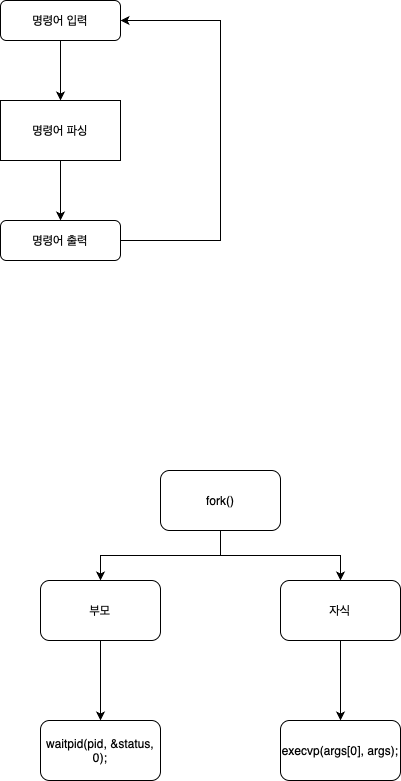

The diagram above was exported from draw.io. Its source (the exported page's mxGraphModel, read from the mxfile embedded in the PNG):
<mxGraphModel dx="1422" dy="1940" grid="1" gridSize="10" guides="1" tooltips="1" connect="1" arrows="1" fold="1" page="1" pageScale="1" pageWidth="827" pageHeight="1169" math="0" shadow="0">
  <root>
    <mxCell id="WIyWlLk6GJQsqaUBKTNV-0" />
    <mxCell id="WIyWlLk6GJQsqaUBKTNV-1" parent="WIyWlLk6GJQsqaUBKTNV-0" />
    <mxCell id="JfoMGxsyVzTje4ohJ2Ox-1" style="edgeStyle=elbowEdgeStyle;rounded=0;orthogonalLoop=1;jettySize=auto;html=1;entryX=1;entryY=0.5;entryDx=0;entryDy=0;exitX=1;exitY=0.5;exitDx=0;exitDy=0;" edge="1" parent="WIyWlLk6GJQsqaUBKTNV-1" source="WIyWlLk6GJQsqaUBKTNV-11" target="WIyWlLk6GJQsqaUBKTNV-3">
      <mxGeometry relative="1" as="geometry">
        <mxPoint x="340" y="60" as="targetPoint" />
        <mxPoint x="280" y="310" as="sourcePoint" />
        <Array as="points">
          <mxPoint x="380" y="190" />
        </Array>
      </mxGeometry>
    </mxCell>
    <mxCell id="JfoMGxsyVzTje4ohJ2Ox-8" value="" style="edgeStyle=orthogonalEdgeStyle;rounded=0;orthogonalLoop=1;jettySize=auto;html=1;" edge="1" parent="WIyWlLk6GJQsqaUBKTNV-1" source="WIyWlLk6GJQsqaUBKTNV-3" target="JfoMGxsyVzTje4ohJ2Ox-2">
      <mxGeometry relative="1" as="geometry" />
    </mxCell>
    <mxCell id="WIyWlLk6GJQsqaUBKTNV-3" value="명령어 입력" style="rounded=1;whiteSpace=wrap;html=1;fontSize=12;glass=0;strokeWidth=1;shadow=0;" parent="WIyWlLk6GJQsqaUBKTNV-1" vertex="1">
      <mxGeometry x="160" y="80" width="120" height="40" as="geometry" />
    </mxCell>
    <mxCell id="WIyWlLk6GJQsqaUBKTNV-11" value="명령어 출력" style="rounded=1;whiteSpace=wrap;html=1;fontSize=12;glass=0;strokeWidth=1;shadow=0;" parent="WIyWlLk6GJQsqaUBKTNV-1" vertex="1">
      <mxGeometry x="160" y="300" width="120" height="40" as="geometry" />
    </mxCell>
    <mxCell id="JfoMGxsyVzTje4ohJ2Ox-14" value="" style="edgeStyle=orthogonalEdgeStyle;rounded=0;orthogonalLoop=1;jettySize=auto;html=1;" edge="1" parent="WIyWlLk6GJQsqaUBKTNV-1" source="JfoMGxsyVzTje4ohJ2Ox-2" target="WIyWlLk6GJQsqaUBKTNV-11">
      <mxGeometry relative="1" as="geometry" />
    </mxCell>
    <mxCell id="JfoMGxsyVzTje4ohJ2Ox-2" value="명령어 파싱" style="rounded=0;whiteSpace=wrap;html=1;" vertex="1" parent="WIyWlLk6GJQsqaUBKTNV-1">
      <mxGeometry x="160" y="180" width="120" height="60" as="geometry" />
    </mxCell>
    <mxCell id="JfoMGxsyVzTje4ohJ2Ox-17" value="" style="edgeStyle=orthogonalEdgeStyle;rounded=0;orthogonalLoop=1;jettySize=auto;html=1;" edge="1" parent="WIyWlLk6GJQsqaUBKTNV-1" source="JfoMGxsyVzTje4ohJ2Ox-15" target="JfoMGxsyVzTje4ohJ2Ox-16">
      <mxGeometry relative="1" as="geometry" />
    </mxCell>
    <mxCell id="JfoMGxsyVzTje4ohJ2Ox-19" value="" style="edgeStyle=orthogonalEdgeStyle;rounded=0;orthogonalLoop=1;jettySize=auto;html=1;" edge="1" parent="WIyWlLk6GJQsqaUBKTNV-1" source="JfoMGxsyVzTje4ohJ2Ox-15" target="JfoMGxsyVzTje4ohJ2Ox-18">
      <mxGeometry relative="1" as="geometry" />
    </mxCell>
    <mxCell id="JfoMGxsyVzTje4ohJ2Ox-15" value="fork()" style="rounded=1;whiteSpace=wrap;html=1;" vertex="1" parent="WIyWlLk6GJQsqaUBKTNV-1">
      <mxGeometry x="320" y="550" width="120" height="60" as="geometry" />
    </mxCell>
    <mxCell id="JfoMGxsyVzTje4ohJ2Ox-21" value="" style="edgeStyle=orthogonalEdgeStyle;rounded=0;orthogonalLoop=1;jettySize=auto;html=1;" edge="1" parent="WIyWlLk6GJQsqaUBKTNV-1" source="JfoMGxsyVzTje4ohJ2Ox-16" target="JfoMGxsyVzTje4ohJ2Ox-20">
      <mxGeometry relative="1" as="geometry" />
    </mxCell>
    <mxCell id="JfoMGxsyVzTje4ohJ2Ox-16" value="자식" style="whiteSpace=wrap;html=1;rounded=1;" vertex="1" parent="WIyWlLk6GJQsqaUBKTNV-1">
      <mxGeometry x="440" y="660" width="120" height="60" as="geometry" />
    </mxCell>
    <mxCell id="JfoMGxsyVzTje4ohJ2Ox-23" value="" style="edgeStyle=orthogonalEdgeStyle;rounded=0;orthogonalLoop=1;jettySize=auto;html=1;" edge="1" parent="WIyWlLk6GJQsqaUBKTNV-1" source="JfoMGxsyVzTje4ohJ2Ox-18" target="JfoMGxsyVzTje4ohJ2Ox-22">
      <mxGeometry relative="1" as="geometry" />
    </mxCell>
    <mxCell id="JfoMGxsyVzTje4ohJ2Ox-18" value="부모" style="rounded=1;whiteSpace=wrap;html=1;" vertex="1" parent="WIyWlLk6GJQsqaUBKTNV-1">
      <mxGeometry x="200" y="660" width="120" height="60" as="geometry" />
    </mxCell>
    <mxCell id="JfoMGxsyVzTje4ohJ2Ox-20" value="execvp(args[0], args);" style="whiteSpace=wrap;html=1;rounded=1;" vertex="1" parent="WIyWlLk6GJQsqaUBKTNV-1">
      <mxGeometry x="440" y="800" width="120" height="60" as="geometry" />
    </mxCell>
    <mxCell id="JfoMGxsyVzTje4ohJ2Ox-22" value="waitpid(pid, &amp;amp;status, 0);" style="rounded=1;whiteSpace=wrap;html=1;" vertex="1" parent="WIyWlLk6GJQsqaUBKTNV-1">
      <mxGeometry x="200" y="800" width="120" height="60" as="geometry" />
    </mxCell>
  </root>
</mxGraphModel>